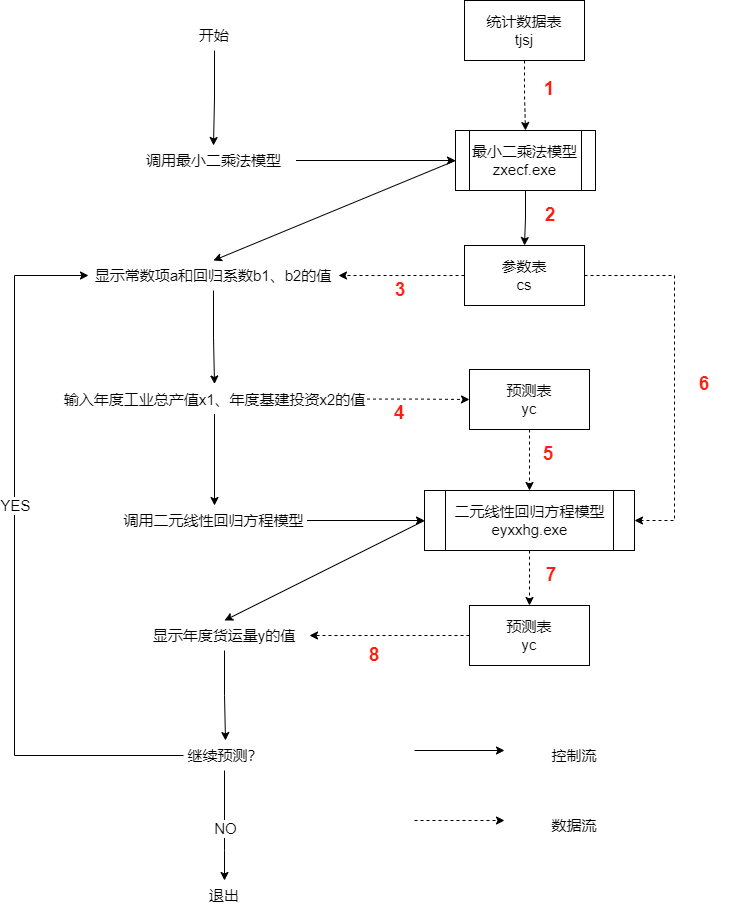

The diagram above was exported from draw.io. Its source (the exported page's mxGraphModel, read from the mxfile embedded in the PNG):
<mxGraphModel dx="1483" dy="941" grid="1" gridSize="10" guides="1" tooltips="1" connect="1" arrows="1" fold="1" page="1" pageScale="1" pageWidth="1169" pageHeight="827" background="none" math="0" shadow="0">
  <root>
    <mxCell id="0" />
    <mxCell id="1" parent="0" />
    <mxCell id="NaEqPTc5zqQX0VEhglZ2-74" value="" style="edgeStyle=orthogonalEdgeStyle;rounded=0;orthogonalLoop=1;jettySize=auto;html=1;fontSize=15;" edge="1" parent="1" source="NaEqPTc5zqQX0VEhglZ2-55" target="NaEqPTc5zqQX0VEhglZ2-56">
      <mxGeometry relative="1" as="geometry" />
    </mxCell>
    <mxCell id="NaEqPTc5zqQX0VEhglZ2-55" value="开始" style="text;html=1;strokeColor=none;fillColor=none;align=center;verticalAlign=middle;whiteSpace=wrap;rounded=0;fontSize=15;" vertex="1" parent="1">
      <mxGeometry x="240" y="20" width="60" height="30" as="geometry" />
    </mxCell>
    <mxCell id="NaEqPTc5zqQX0VEhglZ2-77" style="edgeStyle=orthogonalEdgeStyle;rounded=0;orthogonalLoop=1;jettySize=auto;html=1;exitX=1;exitY=0.5;exitDx=0;exitDy=0;entryX=0;entryY=0.5;entryDx=0;entryDy=0;fontSize=15;" edge="1" parent="1" source="NaEqPTc5zqQX0VEhglZ2-56" target="NaEqPTc5zqQX0VEhglZ2-66">
      <mxGeometry relative="1" as="geometry" />
    </mxCell>
    <mxCell id="NaEqPTc5zqQX0VEhglZ2-56" value="调用最小二乘法模型" style="text;html=1;strokeColor=none;fillColor=none;align=center;verticalAlign=middle;whiteSpace=wrap;rounded=0;fontSize=15;" vertex="1" parent="1">
      <mxGeometry x="186.5" y="145" width="165" height="30" as="geometry" />
    </mxCell>
    <mxCell id="NaEqPTc5zqQX0VEhglZ2-83" value="" style="edgeStyle=orthogonalEdgeStyle;rounded=0;orthogonalLoop=1;jettySize=auto;html=1;fontSize=15;" edge="1" parent="1" source="NaEqPTc5zqQX0VEhglZ2-57" target="NaEqPTc5zqQX0VEhglZ2-58">
      <mxGeometry relative="1" as="geometry" />
    </mxCell>
    <mxCell id="NaEqPTc5zqQX0VEhglZ2-57" value="显示常数项a和回归系数b1、b2的值" style="text;html=1;strokeColor=none;fillColor=none;align=center;verticalAlign=middle;whiteSpace=wrap;rounded=0;fontSize=15;" vertex="1" parent="1">
      <mxGeometry x="144" y="260" width="250" height="30" as="geometry" />
    </mxCell>
    <mxCell id="NaEqPTc5zqQX0VEhglZ2-84" value="" style="edgeStyle=orthogonalEdgeStyle;rounded=0;orthogonalLoop=1;jettySize=auto;html=1;fontSize=15;" edge="1" parent="1" source="NaEqPTc5zqQX0VEhglZ2-58" target="NaEqPTc5zqQX0VEhglZ2-59">
      <mxGeometry relative="1" as="geometry" />
    </mxCell>
    <mxCell id="NaEqPTc5zqQX0VEhglZ2-100" style="edgeStyle=orthogonalEdgeStyle;rounded=0;orthogonalLoop=1;jettySize=auto;html=1;dashed=1;fontSize=15;" edge="1" parent="1" source="NaEqPTc5zqQX0VEhglZ2-58" target="NaEqPTc5zqQX0VEhglZ2-70">
      <mxGeometry relative="1" as="geometry" />
    </mxCell>
    <mxCell id="NaEqPTc5zqQX0VEhglZ2-58" value="输入年度工业总产值x1、年度基建投资x2的值" style="text;html=1;strokeColor=none;fillColor=none;align=center;verticalAlign=middle;whiteSpace=wrap;rounded=0;fontSize=15;" vertex="1" parent="1">
      <mxGeometry x="117.5" y="383.5" width="305" height="30" as="geometry" />
    </mxCell>
    <mxCell id="NaEqPTc5zqQX0VEhglZ2-85" style="edgeStyle=orthogonalEdgeStyle;rounded=0;orthogonalLoop=1;jettySize=auto;html=1;exitX=1;exitY=0.5;exitDx=0;exitDy=0;entryX=0;entryY=0.5;entryDx=0;entryDy=0;fontSize=15;" edge="1" parent="1" source="NaEqPTc5zqQX0VEhglZ2-59" target="NaEqPTc5zqQX0VEhglZ2-69">
      <mxGeometry relative="1" as="geometry" />
    </mxCell>
    <mxCell id="NaEqPTc5zqQX0VEhglZ2-59" value="调用二元线性回归方程模型" style="text;html=1;strokeColor=none;fillColor=none;align=center;verticalAlign=middle;whiteSpace=wrap;rounded=0;fontSize=15;" vertex="1" parent="1">
      <mxGeometry x="177.5" y="505" width="185" height="30" as="geometry" />
    </mxCell>
    <mxCell id="NaEqPTc5zqQX0VEhglZ2-87" value="" style="edgeStyle=orthogonalEdgeStyle;rounded=0;orthogonalLoop=1;jettySize=auto;html=1;fontSize=15;" edge="1" parent="1" source="NaEqPTc5zqQX0VEhglZ2-60" target="NaEqPTc5zqQX0VEhglZ2-61">
      <mxGeometry relative="1" as="geometry" />
    </mxCell>
    <mxCell id="NaEqPTc5zqQX0VEhglZ2-60" value="显示年度货运量y的值" style="text;html=1;strokeColor=none;fillColor=none;align=center;verticalAlign=middle;whiteSpace=wrap;rounded=0;fontSize=15;" vertex="1" parent="1">
      <mxGeometry x="195" y="620" width="170" height="30" as="geometry" />
    </mxCell>
    <mxCell id="NaEqPTc5zqQX0VEhglZ2-90" value="" style="edgeStyle=orthogonalEdgeStyle;rounded=0;orthogonalLoop=1;jettySize=auto;html=1;entryX=0.5;entryY=0;entryDx=0;entryDy=0;fontSize=15;" edge="1" parent="1" source="NaEqPTc5zqQX0VEhglZ2-61" target="NaEqPTc5zqQX0VEhglZ2-64">
      <mxGeometry relative="1" as="geometry">
        <mxPoint x="280" y="859.9999999999998" as="targetPoint" />
        <Array as="points">
          <mxPoint x="280" y="850" />
          <mxPoint x="280" y="850" />
        </Array>
      </mxGeometry>
    </mxCell>
    <mxCell id="NaEqPTc5zqQX0VEhglZ2-102" value="NO" style="edgeLabel;html=1;align=center;verticalAlign=middle;resizable=0;points=[];fontSize=15;" vertex="1" connectable="0" parent="NaEqPTc5zqQX0VEhglZ2-90">
      <mxGeometry x="-0.2429" y="-5" relative="1" as="geometry">
        <mxPoint x="5" y="16" as="offset" />
      </mxGeometry>
    </mxCell>
    <mxCell id="NaEqPTc5zqQX0VEhglZ2-96" style="edgeStyle=orthogonalEdgeStyle;rounded=0;orthogonalLoop=1;jettySize=auto;html=1;exitX=0;exitY=0.5;exitDx=0;exitDy=0;entryX=0;entryY=0.5;entryDx=0;entryDy=0;fontSize=15;" edge="1" parent="1" source="NaEqPTc5zqQX0VEhglZ2-61" target="NaEqPTc5zqQX0VEhglZ2-57">
      <mxGeometry relative="1" as="geometry">
        <Array as="points">
          <mxPoint x="70" y="755" />
          <mxPoint x="70" y="275" />
        </Array>
      </mxGeometry>
    </mxCell>
    <mxCell id="NaEqPTc5zqQX0VEhglZ2-101" value="YES" style="edgeLabel;html=1;align=center;verticalAlign=middle;resizable=0;points=[];fontSize=15;" vertex="1" connectable="0" parent="NaEqPTc5zqQX0VEhglZ2-96">
      <mxGeometry x="0.1624" relative="1" as="geometry">
        <mxPoint as="offset" />
      </mxGeometry>
    </mxCell>
    <mxCell id="NaEqPTc5zqQX0VEhglZ2-61" value="继续预测？" style="text;html=1;strokeColor=none;fillColor=none;align=center;verticalAlign=middle;whiteSpace=wrap;rounded=0;fontSize=15;" vertex="1" parent="1">
      <mxGeometry x="239" y="740" width="84" height="30" as="geometry" />
    </mxCell>
    <mxCell id="NaEqPTc5zqQX0VEhglZ2-64" value="退出" style="text;html=1;strokeColor=none;fillColor=none;align=center;verticalAlign=middle;whiteSpace=wrap;rounded=0;fontSize=15;" vertex="1" parent="1">
      <mxGeometry x="250" y="880" width="60" height="30" as="geometry" />
    </mxCell>
    <mxCell id="NaEqPTc5zqQX0VEhglZ2-97" value="" style="edgeStyle=orthogonalEdgeStyle;rounded=0;orthogonalLoop=1;jettySize=auto;html=1;dashed=1;fontSize=15;" edge="1" parent="1" source="NaEqPTc5zqQX0VEhglZ2-65" target="NaEqPTc5zqQX0VEhglZ2-66">
      <mxGeometry relative="1" as="geometry" />
    </mxCell>
    <mxCell id="NaEqPTc5zqQX0VEhglZ2-65" value="统计数据表&lt;br style=&quot;font-size: 15px;&quot;&gt;tjsj" style="rounded=0;whiteSpace=wrap;html=1;fontSize=15;" vertex="1" parent="1">
      <mxGeometry x="520" width="120" height="60" as="geometry" />
    </mxCell>
    <mxCell id="NaEqPTc5zqQX0VEhglZ2-78" style="rounded=0;orthogonalLoop=1;jettySize=auto;html=1;exitX=0;exitY=0.5;exitDx=0;exitDy=0;entryX=0.5;entryY=0;entryDx=0;entryDy=0;fontSize=15;" edge="1" parent="1" source="NaEqPTc5zqQX0VEhglZ2-66" target="NaEqPTc5zqQX0VEhglZ2-57">
      <mxGeometry relative="1" as="geometry" />
    </mxCell>
    <mxCell id="NaEqPTc5zqQX0VEhglZ2-79" style="edgeStyle=orthogonalEdgeStyle;rounded=0;orthogonalLoop=1;jettySize=auto;html=1;exitX=0.5;exitY=1;exitDx=0;exitDy=0;entryX=0.5;entryY=0;entryDx=0;entryDy=0;fontSize=15;" edge="1" parent="1" source="NaEqPTc5zqQX0VEhglZ2-66" target="NaEqPTc5zqQX0VEhglZ2-67">
      <mxGeometry relative="1" as="geometry" />
    </mxCell>
    <mxCell id="NaEqPTc5zqQX0VEhglZ2-66" value="最小二乘法模型&lt;br style=&quot;font-size: 15px;&quot;&gt;zxecf.exe" style="shape=process;whiteSpace=wrap;html=1;backgroundOutline=1;fontSize=15;" vertex="1" parent="1">
      <mxGeometry x="511" y="130" width="140" height="60" as="geometry" />
    </mxCell>
    <mxCell id="NaEqPTc5zqQX0VEhglZ2-80" style="edgeStyle=orthogonalEdgeStyle;rounded=0;orthogonalLoop=1;jettySize=auto;html=1;exitX=1;exitY=0.5;exitDx=0;exitDy=0;entryX=1;entryY=0.5;entryDx=0;entryDy=0;dashed=1;fontSize=15;" edge="1" parent="1" source="NaEqPTc5zqQX0VEhglZ2-67" target="NaEqPTc5zqQX0VEhglZ2-69">
      <mxGeometry relative="1" as="geometry">
        <Array as="points">
          <mxPoint x="730" y="275" />
          <mxPoint x="730" y="520" />
        </Array>
      </mxGeometry>
    </mxCell>
    <mxCell id="NaEqPTc5zqQX0VEhglZ2-104" style="edgeStyle=none;rounded=0;orthogonalLoop=1;jettySize=auto;html=1;exitX=0;exitY=0.5;exitDx=0;exitDy=0;entryX=1;entryY=0.5;entryDx=0;entryDy=0;dashed=1;fontSize=15;" edge="1" parent="1" source="NaEqPTc5zqQX0VEhglZ2-67" target="NaEqPTc5zqQX0VEhglZ2-57">
      <mxGeometry relative="1" as="geometry" />
    </mxCell>
    <mxCell id="NaEqPTc5zqQX0VEhglZ2-67" value="参数表&lt;br style=&quot;font-size: 15px;&quot;&gt;cs" style="rounded=0;whiteSpace=wrap;html=1;fontSize=15;" vertex="1" parent="1">
      <mxGeometry x="520" y="245" width="120" height="60" as="geometry" />
    </mxCell>
    <mxCell id="NaEqPTc5zqQX0VEhglZ2-103" style="edgeStyle=orthogonalEdgeStyle;rounded=0;orthogonalLoop=1;jettySize=auto;html=1;exitX=0;exitY=0.5;exitDx=0;exitDy=0;entryX=1;entryY=0.5;entryDx=0;entryDy=0;dashed=1;fontSize=15;" edge="1" parent="1" source="NaEqPTc5zqQX0VEhglZ2-68" target="NaEqPTc5zqQX0VEhglZ2-60">
      <mxGeometry relative="1" as="geometry" />
    </mxCell>
    <mxCell id="NaEqPTc5zqQX0VEhglZ2-68" value="预测表&lt;br style=&quot;font-size: 15px;&quot;&gt;yc" style="rounded=0;whiteSpace=wrap;html=1;fontSize=15;" vertex="1" parent="1">
      <mxGeometry x="525" y="605" width="120" height="60" as="geometry" />
    </mxCell>
    <mxCell id="NaEqPTc5zqQX0VEhglZ2-82" style="edgeStyle=orthogonalEdgeStyle;rounded=0;orthogonalLoop=1;jettySize=auto;html=1;exitX=0.5;exitY=1;exitDx=0;exitDy=0;entryX=0.5;entryY=0;entryDx=0;entryDy=0;dashed=1;fontSize=15;" edge="1" parent="1" source="NaEqPTc5zqQX0VEhglZ2-69" target="NaEqPTc5zqQX0VEhglZ2-68">
      <mxGeometry relative="1" as="geometry" />
    </mxCell>
    <mxCell id="NaEqPTc5zqQX0VEhglZ2-86" style="rounded=0;orthogonalLoop=1;jettySize=auto;html=1;exitX=0;exitY=0.5;exitDx=0;exitDy=0;entryX=0.5;entryY=0;entryDx=0;entryDy=0;fontSize=15;" edge="1" parent="1" source="NaEqPTc5zqQX0VEhglZ2-69" target="NaEqPTc5zqQX0VEhglZ2-60">
      <mxGeometry relative="1" as="geometry" />
    </mxCell>
    <mxCell id="NaEqPTc5zqQX0VEhglZ2-69" value="二元线性回归方程模型&lt;br style=&quot;font-size: 15px;&quot;&gt;eyxxhg.exe" style="shape=process;whiteSpace=wrap;html=1;backgroundOutline=1;fontSize=15;" vertex="1" parent="1">
      <mxGeometry x="480" y="490" width="210" height="60" as="geometry" />
    </mxCell>
    <mxCell id="NaEqPTc5zqQX0VEhglZ2-81" style="edgeStyle=orthogonalEdgeStyle;rounded=0;orthogonalLoop=1;jettySize=auto;html=1;exitX=0.5;exitY=1;exitDx=0;exitDy=0;entryX=0.5;entryY=0;entryDx=0;entryDy=0;dashed=1;fontSize=15;" edge="1" parent="1" source="NaEqPTc5zqQX0VEhglZ2-70" target="NaEqPTc5zqQX0VEhglZ2-69">
      <mxGeometry relative="1" as="geometry" />
    </mxCell>
    <mxCell id="NaEqPTc5zqQX0VEhglZ2-70" value="预测表&lt;br style=&quot;font-size: 15px;&quot;&gt;yc" style="rounded=0;whiteSpace=wrap;html=1;fontSize=15;" vertex="1" parent="1">
      <mxGeometry x="525" y="369" width="120" height="60" as="geometry" />
    </mxCell>
    <mxCell id="NaEqPTc5zqQX0VEhglZ2-106" value="1" style="text;html=1;strokeColor=none;fillColor=none;align=center;verticalAlign=middle;whiteSpace=wrap;rounded=0;fontSize=19;fontStyle=1;fontColor=#FF1D0D;" vertex="1" parent="1">
      <mxGeometry x="575" y="74" width="60" height="30" as="geometry" />
    </mxCell>
    <mxCell id="NaEqPTc5zqQX0VEhglZ2-107" value="2" style="text;html=1;strokeColor=none;fillColor=none;align=center;verticalAlign=middle;whiteSpace=wrap;rounded=0;fontSize=19;fontStyle=1;fontColor=#FF1D0D;" vertex="1" parent="1">
      <mxGeometry x="576" y="200" width="60" height="30" as="geometry" />
    </mxCell>
    <mxCell id="NaEqPTc5zqQX0VEhglZ2-108" value="6" style="text;html=1;strokeColor=none;fillColor=none;align=center;verticalAlign=middle;whiteSpace=wrap;rounded=0;fontSize=19;fontStyle=1;fontColor=#FF1D0D;" vertex="1" parent="1">
      <mxGeometry x="730" y="369" width="60" height="30" as="geometry" />
    </mxCell>
    <mxCell id="NaEqPTc5zqQX0VEhglZ2-109" value="3" style="text;html=1;strokeColor=none;fillColor=none;align=center;verticalAlign=middle;whiteSpace=wrap;rounded=0;fontSize=19;fontStyle=1;fontColor=#FF1D0D;" vertex="1" parent="1">
      <mxGeometry x="426" y="275" width="60" height="30" as="geometry" />
    </mxCell>
    <mxCell id="NaEqPTc5zqQX0VEhglZ2-110" value="4" style="text;html=1;strokeColor=none;fillColor=none;align=center;verticalAlign=middle;whiteSpace=wrap;rounded=0;fontSize=19;fontStyle=1;fontColor=#FF1D0D;" vertex="1" parent="1">
      <mxGeometry x="425" y="398" width="60" height="30" as="geometry" />
    </mxCell>
    <mxCell id="NaEqPTc5zqQX0VEhglZ2-112" value="7" style="text;html=1;strokeColor=none;fillColor=none;align=center;verticalAlign=middle;whiteSpace=wrap;rounded=0;fontSize=19;fontStyle=1;fontColor=#FF1D0D;" vertex="1" parent="1">
      <mxGeometry x="577" y="560" width="60" height="30" as="geometry" />
    </mxCell>
    <mxCell id="NaEqPTc5zqQX0VEhglZ2-113" value="8" style="text;html=1;strokeColor=none;fillColor=none;align=center;verticalAlign=middle;whiteSpace=wrap;rounded=0;fontSize=19;fontStyle=1;fontColor=#FF1D0D;" vertex="1" parent="1">
      <mxGeometry x="400" y="640" width="60" height="30" as="geometry" />
    </mxCell>
    <mxCell id="NaEqPTc5zqQX0VEhglZ2-116" value="5" style="text;html=1;strokeColor=none;fillColor=none;align=center;verticalAlign=middle;whiteSpace=wrap;rounded=0;fontSize=19;fontStyle=1;fontColor=#FF1D0D;" vertex="1" parent="1">
      <mxGeometry x="574" y="439" width="60" height="30" as="geometry" />
    </mxCell>
    <mxCell id="NaEqPTc5zqQX0VEhglZ2-117" value="" style="endArrow=classic;html=1;rounded=0;fontSize=15;" edge="1" parent="1">
      <mxGeometry width="50" height="50" relative="1" as="geometry">
        <mxPoint x="470" y="750" as="sourcePoint" />
        <mxPoint x="560" y="750" as="targetPoint" />
      </mxGeometry>
    </mxCell>
    <mxCell id="NaEqPTc5zqQX0VEhglZ2-118" value="控制流" style="text;html=1;strokeColor=none;fillColor=none;align=center;verticalAlign=middle;whiteSpace=wrap;rounded=0;fontSize=15;" vertex="1" parent="1">
      <mxGeometry x="600" y="740" width="60" height="30" as="geometry" />
    </mxCell>
    <mxCell id="NaEqPTc5zqQX0VEhglZ2-119" value="" style="endArrow=classic;html=1;rounded=0;dashed=1;fontSize=15;" edge="1" parent="1">
      <mxGeometry width="50" height="50" relative="1" as="geometry">
        <mxPoint x="470" y="820" as="sourcePoint" />
        <mxPoint x="560" y="820" as="targetPoint" />
      </mxGeometry>
    </mxCell>
    <mxCell id="NaEqPTc5zqQX0VEhglZ2-120" value="数据流" style="text;html=1;strokeColor=none;fillColor=none;align=center;verticalAlign=middle;whiteSpace=wrap;rounded=0;fontSize=15;" vertex="1" parent="1">
      <mxGeometry x="600" y="810" width="60" height="30" as="geometry" />
    </mxCell>
  </root>
</mxGraphModel>